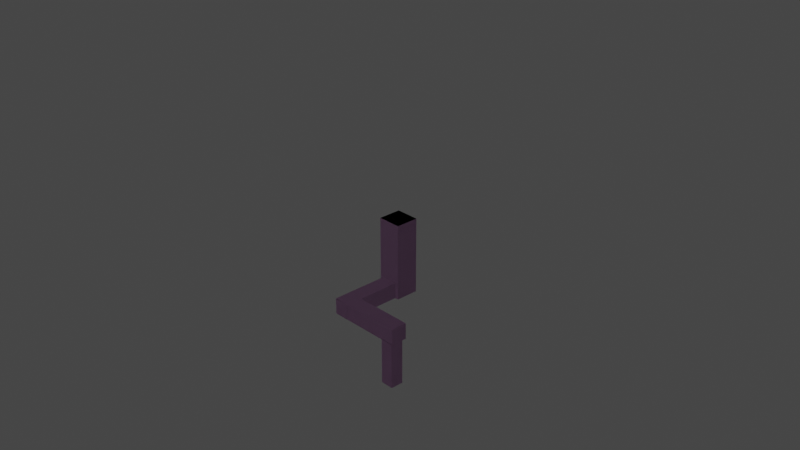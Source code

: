 # Source: Root_2.blend  (saved by Blender 3.6.11; exported with 4.5.12 LTS)
import bpy
from mathutils import Matrix  # noqa: F401  (used for matrix-valued properties, if any)

bpy.ops.wm.read_factory_settings(use_empty=True)
scene = bpy.context.scene
scene.name = 'Scene'

# ---- collections
col_collection = bpy.data.collections.new('Collection'); scene.collection.children.link(col_collection)

# ---- materials (node trees are filled in below, after node groups)
mat_dirt_4_019 = bpy.data.materials.new('Dirt 4.019')
mat_dirt_4_019.use_transparent_shadow = False
mat_dirt_4_018 = bpy.data.materials.new('Dirt 4.018')
mat_dirt_4_018.use_transparent_shadow = False
mat_dirt_4_017 = bpy.data.materials.new('Dirt 4.017')
mat_dirt_4_017.use_transparent_shadow = False
mat_dirt_4_014 = bpy.data.materials.new('Dirt 4.014')
mat_dirt_4_014.use_transparent_shadow = False
mat_dirt_4_001 = bpy.data.materials.new('Dirt 4.001')
mat_dirt_4_001.use_transparent_shadow = False
mat_dirt_4_002 = bpy.data.materials.new('Dirt 4.002')
mat_dirt_4_002.use_transparent_shadow = False
mat_dirt_4_003 = bpy.data.materials.new('Dirt 4.003')
mat_dirt_4_003.use_transparent_shadow = False
mat_dirt_4_004 = bpy.data.materials.new('Dirt 4.004')
mat_dirt_4_004.use_transparent_shadow = False

# ---- material node trees
mat_dirt_4_019.use_nodes = True; mat_dirt_4_019.node_tree.nodes.clear()
_N = mat_dirt_4_019.node_tree.nodes; _L = mat_dirt_4_019.node_tree.links
n0 = _N.new('ShaderNodeBsdfPrincipled'); n0.name = 'Principled BSDF'; n0.location = (10, 300)
n0.distribution = 'GGX'
n0.subsurface_method = 'RANDOM_WALK_SKIN'
n0.inputs[0].default_value = (0.1095, 0.06125, 0.1095, 1.0)
n0.inputs[3].default_value = 1.45
n0.inputs[27].default_value = (0.0, 0.0, 0.0, 1.0)
n0.inputs[28].default_value = 1.0
n1 = _N.new('ShaderNodeOutputMaterial'); n1.name = 'Material Output'; n1.location = (300, 300)
_L.new(n0.outputs[0], n1.inputs[0])
n1.is_active_output = True
mat_dirt_4_018.use_nodes = True; mat_dirt_4_018.node_tree.nodes.clear()
_N = mat_dirt_4_018.node_tree.nodes; _L = mat_dirt_4_018.node_tree.links
n0 = _N.new('ShaderNodeBsdfPrincipled'); n0.name = 'Principled BSDF'; n0.location = (10, 300)
n0.distribution = 'GGX'
n0.subsurface_method = 'RANDOM_WALK_SKIN'
n0.inputs[0].default_value = (0.1095, 0.06125, 0.1095, 1.0)
n0.inputs[3].default_value = 1.45
n0.inputs[27].default_value = (0.0, 0.0, 0.0, 1.0)
n0.inputs[28].default_value = 1.0
n1 = _N.new('ShaderNodeOutputMaterial'); n1.name = 'Material Output'; n1.location = (300, 300)
_L.new(n0.outputs[0], n1.inputs[0])
n1.is_active_output = True
mat_dirt_4_017.use_nodes = True; mat_dirt_4_017.node_tree.nodes.clear()
_N = mat_dirt_4_017.node_tree.nodes; _L = mat_dirt_4_017.node_tree.links
n0 = _N.new('ShaderNodeBsdfPrincipled'); n0.name = 'Principled BSDF'; n0.location = (10, 300)
n0.distribution = 'GGX'
n0.subsurface_method = 'RANDOM_WALK_SKIN'
n0.inputs[0].default_value = (0.1095, 0.06125, 0.1095, 1.0)
n0.inputs[3].default_value = 1.45
n0.inputs[27].default_value = (0.0, 0.0, 0.0, 1.0)
n0.inputs[28].default_value = 1.0
n1 = _N.new('ShaderNodeOutputMaterial'); n1.name = 'Material Output'; n1.location = (300, 300)
_L.new(n0.outputs[0], n1.inputs[0])
n1.is_active_output = True
mat_dirt_4_014.use_nodes = True; mat_dirt_4_014.node_tree.nodes.clear()
_N = mat_dirt_4_014.node_tree.nodes; _L = mat_dirt_4_014.node_tree.links
n0 = _N.new('ShaderNodeBsdfPrincipled'); n0.name = 'Principled BSDF'; n0.location = (10, 300)
n0.distribution = 'GGX'
n0.subsurface_method = 'RANDOM_WALK_SKIN'
n0.inputs[0].default_value = (0.1095, 0.06125, 0.1095, 1.0)
n0.inputs[3].default_value = 1.45
n0.inputs[27].default_value = (0.0, 0.0, 0.0, 1.0)
n0.inputs[28].default_value = 1.0
n1 = _N.new('ShaderNodeOutputMaterial'); n1.name = 'Material Output'; n1.location = (300, 300)
_L.new(n0.outputs[0], n1.inputs[0])
n1.is_active_output = True
mat_dirt_4_001.use_nodes = True; mat_dirt_4_001.node_tree.nodes.clear()
_N = mat_dirt_4_001.node_tree.nodes; _L = mat_dirt_4_001.node_tree.links
n0 = _N.new('ShaderNodeBsdfPrincipled'); n0.name = 'Principled BSDF'; n0.location = (10, 300)
n0.distribution = 'GGX'
n0.subsurface_method = 'RANDOM_WALK_SKIN'
n0.inputs[0].default_value = (0.1095, 0.06125, 0.1095, 1.0)
n0.inputs[3].default_value = 1.45
n0.inputs[27].default_value = (0.0, 0.0, 0.0, 1.0)
n0.inputs[28].default_value = 1.0
n1 = _N.new('ShaderNodeOutputMaterial'); n1.name = 'Material Output'; n1.location = (300, 300)
_L.new(n0.outputs[0], n1.inputs[0])
n1.is_active_output = True
mat_dirt_4_002.use_nodes = True; mat_dirt_4_002.node_tree.nodes.clear()
_N = mat_dirt_4_002.node_tree.nodes; _L = mat_dirt_4_002.node_tree.links
n0 = _N.new('ShaderNodeBsdfPrincipled'); n0.name = 'Principled BSDF'; n0.location = (10, 300)
n0.distribution = 'GGX'
n0.subsurface_method = 'RANDOM_WALK_SKIN'
n0.inputs[0].default_value = (0.1095, 0.06125, 0.1095, 1.0)
n0.inputs[3].default_value = 1.45
n0.inputs[27].default_value = (0.0, 0.0, 0.0, 1.0)
n0.inputs[28].default_value = 1.0
n1 = _N.new('ShaderNodeOutputMaterial'); n1.name = 'Material Output'; n1.location = (300, 300)
_L.new(n0.outputs[0], n1.inputs[0])
n1.is_active_output = True
mat_dirt_4_003.use_nodes = True; mat_dirt_4_003.node_tree.nodes.clear()
_N = mat_dirt_4_003.node_tree.nodes; _L = mat_dirt_4_003.node_tree.links
n0 = _N.new('ShaderNodeBsdfPrincipled'); n0.name = 'Principled BSDF'; n0.location = (10, 300)
n0.distribution = 'GGX'
n0.subsurface_method = 'RANDOM_WALK_SKIN'
n0.inputs[0].default_value = (0.1095, 0.06125, 0.1095, 1.0)
n0.inputs[3].default_value = 1.45
n0.inputs[27].default_value = (0.0, 0.0, 0.0, 1.0)
n0.inputs[28].default_value = 1.0
n1 = _N.new('ShaderNodeOutputMaterial'); n1.name = 'Material Output'; n1.location = (300, 300)
_L.new(n0.outputs[0], n1.inputs[0])
n1.is_active_output = True
mat_dirt_4_004.use_nodes = True; mat_dirt_4_004.node_tree.nodes.clear()
_N = mat_dirt_4_004.node_tree.nodes; _L = mat_dirt_4_004.node_tree.links
n0 = _N.new('ShaderNodeBsdfPrincipled'); n0.name = 'Principled BSDF'; n0.location = (10, 300)
n0.distribution = 'GGX'
n0.subsurface_method = 'RANDOM_WALK_SKIN'
n0.inputs[0].default_value = (0.1095, 0.06125, 0.1095, 1.0)
n0.inputs[3].default_value = 1.45
n0.inputs[27].default_value = (0.0, 0.0, 0.0, 1.0)
n0.inputs[28].default_value = 1.0
n1 = _N.new('ShaderNodeOutputMaterial'); n1.name = 'Material Output'; n1.location = (300, 300)
_L.new(n0.outputs[0], n1.inputs[0])
n1.is_active_output = True

# ---- world
world_world = bpy.data.worlds.new('World'); scene.world = world_world
world_world.use_nodes = True; world_world.node_tree.nodes.clear()
_N = world_world.node_tree.nodes; _L = world_world.node_tree.links
n0 = _N.new('ShaderNodeOutputWorld'); n0.name = 'World Output'; n0.location = (300, 300)
n1 = _N.new('ShaderNodeBackground'); n1.name = 'Background'; n1.location = (10, 300)
n1.inputs[0].default_value = (0.05088, 0.05088, 0.05088, 1.0)
_L.new(n1.outputs[0], n0.inputs[0])
n0.is_active_output = True
world_world.color = (0.05088, 0.05088, 0.05088)
world_world.use_sun_shadow = False
world_world.sun_shadow_jitter_overblur = 0.0

# ---- cameras
cam_camera = bpy.data.cameras.new('Camera')
cam_camera.clip_end = 100.0
cam_camera.ortho_scale = 7.314

# ---- meshes
me_cube_065 = bpy.data.meshes.new('Cube.065')
me_cube_065.from_pydata([(1.082, 1.013, 0.004763), (1.082, 1.013, -1.995), (1.082, -0.9874, 0.004763), (1.082, -0.9874, -1.995), (-0.9175, 1.013, 0.004763), (-0.9175, 1.013, -1.995), (-0.9175, -0.9874, 0.004763), (-0.9175, -0.9874, -1.995)], [], [(0, 4, 6, 2), (3, 2, 6, 7), (7, 6, 4, 5), (5, 1, 3, 7), (1, 0, 2, 3), (5, 4, 0, 1)])
_uv = me_cube_065.uv_layers.new(name='UVMap')
_uv.uv.foreach_set('vector', [0.625, 0.5, 0.875, 0.5, 0.875, 0.75, 0.625, 0.75, 0.375, 0.75, 0.625, 0.75, 0.625, 1.0, 0.375, 1.0, 0.375, 0.0, 0.625, 0.0, 0.625, 0.25, 0.375, 0.25, 0.125, 0.5, 0.375, 0.5, 0.375, 0.75, 0.125, 0.75, 0.375, 0.5, 0.625, 0.5, 0.625, 0.75, 0.375, 0.75, 0.375, 0.25, 0.625, 0.25, 0.625, 0.5, 0.375, 0.5])
me_cube_065.materials.append(mat_dirt_4_019)
me_cube_065.use_mirror_vertex_groups = False
me_cube_065.update()
me_cube_064 = bpy.data.meshes.new('Cube.064')
me_cube_064.from_pydata([(1.12, 9.668, 2.385), (1.12, 9.668, 0.3853), (1.12, 7.668, 2.385), (1.12, 7.668, 0.3853), (-0.8797, 9.668, 2.385), (-0.8797, 9.668, 0.3853), (-0.8797, 7.668, 2.385), (-0.8797, 7.668, 0.3853)], [], [(0, 4, 6, 2), (3, 2, 6, 7), (7, 6, 4, 5), (5, 1, 3, 7), (1, 0, 2, 3), (5, 4, 0, 1)])
_uv = me_cube_064.uv_layers.new(name='UVMap')
_uv.uv.foreach_set('vector', [0.625, 0.5, 0.875, 0.5, 0.875, 0.75, 0.625, 0.75, 0.375, 0.75, 0.625, 0.75, 0.625, 1.0, 0.375, 1.0, 0.375, 0.0, 0.625, 0.0, 0.625, 0.25, 0.375, 0.25, 0.125, 0.5, 0.375, 0.5, 0.375, 0.75, 0.125, 0.75, 0.375, 0.5, 0.625, 0.5, 0.625, 0.75, 0.375, 0.75, 0.375, 0.25, 0.625, 0.25, 0.625, 0.5, 0.375, 0.5])
me_cube_064.materials.append(mat_dirt_4_018)
me_cube_064.use_mirror_vertex_groups = False
me_cube_064.update()
me_cube_063 = bpy.data.meshes.new('Cube.063')
me_cube_063.from_pydata([(8.569, 9.668, 2.219), (8.569, 9.668, 0.2192), (8.569, 7.668, 2.219), (8.569, 7.668, 0.2192), (6.569, 9.668, 2.219), (6.569, 9.668, 0.2192), (6.569, 7.668, 2.219), (6.569, 7.668, 0.2192)], [], [(0, 4, 6, 2), (3, 2, 6, 7), (7, 6, 4, 5), (5, 1, 3, 7), (1, 0, 2, 3), (5, 4, 0, 1)])
_uv = me_cube_063.uv_layers.new(name='UVMap')
_uv.uv.foreach_set('vector', [0.625, 0.5, 0.875, 0.5, 0.875, 0.75, 0.625, 0.75, 0.375, 0.75, 0.625, 0.75, 0.625, 1.0, 0.375, 1.0, 0.375, 0.0, 0.625, 0.0, 0.625, 0.25, 0.375, 0.25, 0.125, 0.5, 0.375, 0.5, 0.375, 0.75, 0.125, 0.75, 0.375, 0.5, 0.625, 0.5, 0.625, 0.75, 0.375, 0.75, 0.375, 0.25, 0.625, 0.25, 0.625, 0.5, 0.375, 0.5])
me_cube_063.materials.append(mat_dirt_4_017)
me_cube_063.use_mirror_vertex_groups = False
me_cube_063.update()
me_cube_060 = bpy.data.meshes.new('Cube.060')
me_cube_060.from_pydata([(10.03, -9.041, -3.359), (10.03, -9.041, -5.359), (10.03, -11.04, -3.359), (10.03, -11.04, -5.359), (8.034, -9.041, -3.359), (8.034, -9.041, -5.359), (8.034, -11.04, -3.359), (8.034, -11.04, -5.359)], [], [(0, 4, 6, 2), (3, 2, 6, 7), (7, 6, 4, 5), (5, 1, 3, 7), (1, 0, 2, 3), (5, 4, 0, 1)])
_uv = me_cube_060.uv_layers.new(name='UVMap')
_uv.uv.foreach_set('vector', [0.625, 0.5, 0.875, 0.5, 0.875, 0.75, 0.625, 0.75, 0.375, 0.75, 0.625, 0.75, 0.625, 1.0, 0.375, 1.0, 0.375, 0.0, 0.625, 0.0, 0.625, 0.25, 0.375, 0.25, 0.125, 0.5, 0.375, 0.5, 0.375, 0.75, 0.125, 0.75, 0.375, 0.5, 0.625, 0.5, 0.625, 0.75, 0.375, 0.75, 0.375, 0.25, 0.625, 0.25, 0.625, 0.5, 0.375, 0.5])
me_cube_060.materials.append(mat_dirt_4_014)
me_cube_060.use_mirror_vertex_groups = False
me_cube_060.update()
me_cube_001 = bpy.data.meshes.new('Cube.001')
me_cube_001.from_pydata([(1.082, 1.013, 0.004763), (1.082, 1.013, -1.995), (1.082, -0.9874, 0.004763), (1.082, -0.9874, -1.995), (-0.9175, 1.013, 0.004763), (-0.9175, 1.013, -1.995), (-0.9175, -0.9874, 0.004763), (-0.9175, -0.9874, -1.995)], [], [(0, 4, 6, 2), (3, 2, 6, 7), (7, 6, 4, 5), (5, 1, 3, 7), (1, 0, 2, 3), (5, 4, 0, 1)])
_uv = me_cube_001.uv_layers.new(name='UVMap')
_uv.uv.foreach_set('vector', [0.625, 0.5, 0.875, 0.5, 0.875, 0.75, 0.625, 0.75, 0.375, 0.75, 0.625, 0.75, 0.625, 1.0, 0.375, 1.0, 0.375, 0.0, 0.625, 0.0, 0.625, 0.25, 0.375, 0.25, 0.125, 0.5, 0.375, 0.5, 0.375, 0.75, 0.125, 0.75, 0.375, 0.5, 0.625, 0.5, 0.625, 0.75, 0.375, 0.75, 0.375, 0.25, 0.625, 0.25, 0.625, 0.5, 0.375, 0.5])
me_cube_001.materials.append(mat_dirt_4_001)
me_cube_001.use_mirror_vertex_groups = False
me_cube_001.update()
me_cube_002 = bpy.data.meshes.new('Cube.002')
me_cube_002.from_pydata([(1.12, 9.668, 2.385), (1.12, 9.668, 0.3853), (1.12, 7.668, 2.385), (1.12, 7.668, 0.3853), (-0.8797, 9.668, 2.385), (-0.8797, 9.668, 0.3853), (-0.8797, 7.668, 2.385), (-0.8797, 7.668, 0.3853)], [], [(0, 4, 6, 2), (3, 2, 6, 7), (7, 6, 4, 5), (5, 1, 3, 7), (1, 0, 2, 3), (5, 4, 0, 1)])
_uv = me_cube_002.uv_layers.new(name='UVMap')
_uv.uv.foreach_set('vector', [0.625, 0.5, 0.875, 0.5, 0.875, 0.75, 0.625, 0.75, 0.375, 0.75, 0.625, 0.75, 0.625, 1.0, 0.375, 1.0, 0.375, 0.0, 0.625, 0.0, 0.625, 0.25, 0.375, 0.25, 0.125, 0.5, 0.375, 0.5, 0.375, 0.75, 0.125, 0.75, 0.375, 0.5, 0.625, 0.5, 0.625, 0.75, 0.375, 0.75, 0.375, 0.25, 0.625, 0.25, 0.625, 0.5, 0.375, 0.5])
me_cube_002.materials.append(mat_dirt_4_002)
me_cube_002.use_mirror_vertex_groups = False
me_cube_002.update()
me_cube_003 = bpy.data.meshes.new('Cube.003')
me_cube_003.from_pydata([(8.569, 9.668, 2.219), (8.569, 9.668, 0.2192), (8.569, 7.668, 2.219), (8.569, 7.668, 0.2192), (6.569, 9.668, 2.219), (6.569, 9.668, 0.2192), (6.569, 7.668, 2.219), (6.569, 7.668, 0.2192)], [], [(0, 4, 6, 2), (3, 2, 6, 7), (7, 6, 4, 5), (5, 1, 3, 7), (1, 0, 2, 3), (5, 4, 0, 1)])
_uv = me_cube_003.uv_layers.new(name='UVMap')
_uv.uv.foreach_set('vector', [0.625, 0.5, 0.875, 0.5, 0.875, 0.75, 0.625, 0.75, 0.375, 0.75, 0.625, 0.75, 0.625, 1.0, 0.375, 1.0, 0.375, 0.0, 0.625, 0.0, 0.625, 0.25, 0.375, 0.25, 0.125, 0.5, 0.375, 0.5, 0.375, 0.75, 0.125, 0.75, 0.375, 0.5, 0.625, 0.5, 0.625, 0.75, 0.375, 0.75, 0.375, 0.25, 0.625, 0.25, 0.625, 0.5, 0.375, 0.5])
me_cube_003.materials.append(mat_dirt_4_003)
me_cube_003.use_mirror_vertex_groups = False
me_cube_003.update()
me_cube_004 = bpy.data.meshes.new('Cube.004')
me_cube_004.from_pydata([(10.03, -9.041, -3.359), (10.03, -9.041, -5.359), (10.03, -11.04, -3.359), (10.03, -11.04, -5.359), (8.034, -9.041, -3.359), (8.034, -9.041, -5.359), (8.034, -11.04, -3.359), (8.034, -11.04, -5.359)], [], [(0, 4, 6, 2), (3, 2, 6, 7), (7, 6, 4, 5), (5, 1, 3, 7), (1, 0, 2, 3), (5, 4, 0, 1)])
_uv = me_cube_004.uv_layers.new(name='UVMap')
_uv.uv.foreach_set('vector', [0.625, 0.5, 0.875, 0.5, 0.875, 0.75, 0.625, 0.75, 0.375, 0.75, 0.625, 0.75, 0.625, 1.0, 0.375, 1.0, 0.375, 0.0, 0.625, 0.0, 0.625, 0.25, 0.375, 0.25, 0.125, 0.5, 0.375, 0.5, 0.375, 0.75, 0.125, 0.75, 0.375, 0.5, 0.625, 0.5, 0.625, 0.75, 0.375, 0.75, 0.375, 0.25, 0.625, 0.25, 0.625, 0.5, 0.375, 0.5])
me_cube_004.materials.append(mat_dirt_4_004)
me_cube_004.use_mirror_vertex_groups = False
me_cube_004.update()

# ---- objects
ob_camera = bpy.data.objects.new('Camera', cam_camera)
ob_cube_059 = bpy.data.objects.new('Cube.059', me_cube_065)
ob_cube_058 = bpy.data.objects.new('Cube.058', me_cube_064)
ob_cube_057 = bpy.data.objects.new('Cube.057', me_cube_063)
ob_cube_054 = bpy.data.objects.new('Cube.054', me_cube_060)
ob_cube_001 = bpy.data.objects.new('Cube.001', me_cube_001)
ob_cube_002 = bpy.data.objects.new('Cube.002', me_cube_002)
ob_cube_003 = bpy.data.objects.new('Cube.003', me_cube_003)
ob_cube_004 = bpy.data.objects.new('Cube.004', me_cube_004)

# ---- transforms, parenting, visibility, modifiers, constraints
ob_camera.location = (7.359, -6.926, 4.958)
ob_camera.rotation_euler = (1.109, 0.0, 0.8149)
ob_camera.lock_rotations_4d = False
ob_camera.empty_display_type = 'ARROWS'
ob_camera.color = (0.0, 0.0, 0.0, 0.0)
ob_camera.display_type = 'WIRE'
ob_camera.lineart.crease_threshold = 0.0
ob_cube_059.location = (-9.313e-10, 0.0, 2.98e-08)
ob_cube_059.rotation_euler = (0.0, -0.0, -3.148)
ob_cube_059.scale = (0.1314, 0.1272, 0.4228)
ob_cube_059.lock_rotations_4d = False
ob_cube_059.empty_display_type = 'ARROWS'
ob_cube_059.lineart.crease_threshold = 0.0
ob_cube_058.location = (-1.863e-09, -2.98e-08, -1.788e-07)
ob_cube_058.rotation_euler = (-1.571, -0.0, -3.148)
ob_cube_058.scale = (0.09005, 0.08719, 0.3244)
ob_cube_058.lock_rotations_4d = False
ob_cube_058.empty_display_type = 'ARROWS'
ob_cube_058.lineart.crease_threshold = 0.0
ob_cube_057.location = (2.98e-08, -5.96e-08, -5.96e-08)
ob_cube_057.rotation_euler = (-1.571, -0.0, -1.57)
ob_cube_057.scale = (0.09005, 0.08719, 0.3244)
ob_cube_057.lock_rotations_4d = False
ob_cube_057.empty_display_type = 'ARROWS'
ob_cube_057.lineart.crease_threshold = 0.0
ob_cube_054.location = (5.96e-08, -5.96e-08, -1.192e-07)
ob_cube_054.rotation_euler = (0.0, -0.0, -0.006894)
ob_cube_054.scale = (0.0721, 0.0698, 0.2492)
ob_cube_054.lock_rotations_4d = False
ob_cube_054.empty_display_type = 'ARROWS'
ob_cube_054.lineart.crease_threshold = 0.0
ob_cube_001.location = (-9.313e-10, 0.0, 2.98e-08)
ob_cube_001.rotation_euler = (0.0, -0.0, -3.148)
ob_cube_001.scale = (0.1314, 0.1272, 0.4228)
ob_cube_001.lock_rotations_4d = False
ob_cube_001.empty_display_type = 'ARROWS'
ob_cube_001.lineart.crease_threshold = 0.0
ob_cube_002.location = (-1.863e-09, -2.98e-08, -1.788e-07)
ob_cube_002.rotation_euler = (-1.571, -0.0, -3.148)
ob_cube_002.scale = (0.09005, 0.08719, 0.3244)
ob_cube_002.lock_rotations_4d = False
ob_cube_002.empty_display_type = 'ARROWS'
ob_cube_002.lineart.crease_threshold = 0.0
ob_cube_003.location = (2.98e-08, -5.96e-08, -5.96e-08)
ob_cube_003.rotation_euler = (-1.571, -0.0, -1.57)
ob_cube_003.scale = (0.09005, 0.08719, 0.3244)
ob_cube_003.lock_rotations_4d = False
ob_cube_003.empty_display_type = 'ARROWS'
ob_cube_003.lineart.crease_threshold = 0.0
ob_cube_004.location = (5.96e-08, -5.96e-08, -1.192e-07)
ob_cube_004.rotation_euler = (0.0, -0.0, -0.006894)
ob_cube_004.scale = (0.0721, 0.0698, 0.2492)
ob_cube_004.lock_rotations_4d = False
ob_cube_004.empty_display_type = 'ARROWS'
ob_cube_004.lineart.crease_threshold = 0.0

# ---- collection membership
col_collection.objects.link(ob_camera)
col_collection.objects.link(ob_cube_059)
col_collection.objects.link(ob_cube_058)
col_collection.objects.link(ob_cube_057)
col_collection.objects.link(ob_cube_054)
col_collection.objects.link(ob_cube_001)
col_collection.objects.link(ob_cube_002)
col_collection.objects.link(ob_cube_003)
col_collection.objects.link(ob_cube_004)

# ---- scene / render settings (as saved in the file)
scene.camera = ob_camera
scene.frame_start = 1; scene.frame_end = 250; scene.frame_set(1)
scene.render.engine = 'BLENDER_EEVEE_NEXT'
scene.cycles.sampling_pattern = 'TABULATED_SOBOL'
scene.view_settings.view_transform = 'Filmic'
bpy.context.view_layer.update()

# ---- added for rendering (the .blend has no usable light): sun
light_auto_sun = bpy.data.lights.new('AutoSun', 'SUN')
light_auto_sun.energy = 3.0
light_auto_sun.angle = 0.0523599
ob_auto_sun = bpy.data.objects.new('AutoSun', light_auto_sun)
scene.collection.objects.link(ob_auto_sun)
ob_auto_sun.rotation_euler = (0.872665, 0.174533, 0.523599)
bpy.context.view_layer.update()
